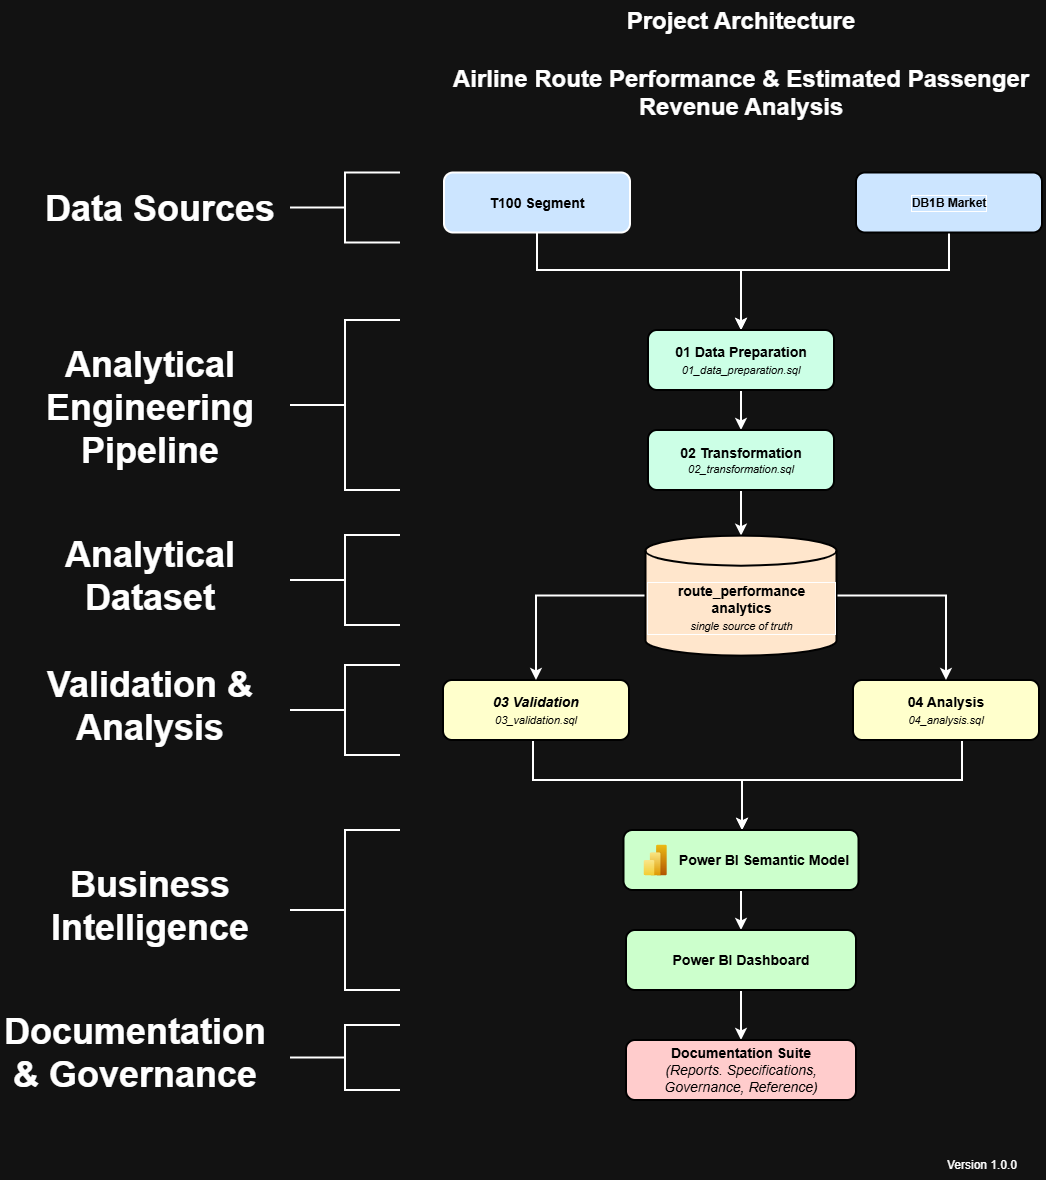

The diagram above was exported from draw.io. Its source (the exported page's mxGraphModel, read from the mxfile embedded in the PNG):
<mxGraphModel dx="1269" dy="1468" grid="1" gridSize="10" guides="1" tooltips="1" connect="1" arrows="1" fold="1" page="1" pageScale="1" pageWidth="827" pageHeight="1169" math="0" shadow="0">
  <root>
    <mxCell id="0" />
    <mxCell id="1" parent="0" />
    <mxCell id="lzrocE4V_lsyxltkLkr_-10" edge="1" parent="1" source="dD-xNIP0PSdnyeRqhTC_-1" style="edgeStyle=orthogonalEdgeStyle;rounded=0;orthogonalLoop=1;jettySize=auto;html=1;entryX=0.5;entryY=0;entryDx=0;entryDy=0;strokeColor=light-dark(#000000,#FFFFFF);strokeWidth=2;" target="dD-xNIP0PSdnyeRqhTC_-6">
      <mxGeometry relative="1" as="geometry">
        <Array as="points">
          <mxPoint x="227.09" y="210" />
          <mxPoint x="431.09" y="210" />
        </Array>
      </mxGeometry>
    </mxCell>
    <mxCell id="dD-xNIP0PSdnyeRqhTC_-1" parent="1" style="rounded=1;whiteSpace=wrap;html=1;fillColor=light-dark(#FFFFFF,#CCE5FF);fontColor=light-dark(#000000,#000000);fontStyle=1;strokeColor=light-dark(#FFFFFF,#FFFFFF);strokeWidth=2;fontSize=14;" value="T100 Segment" vertex="1">
      <mxGeometry height="60" width="186" x="134" y="112.5" as="geometry" />
    </mxCell>
    <mxCell id="lzrocE4V_lsyxltkLkr_-9" edge="1" parent="1" source="dD-xNIP0PSdnyeRqhTC_-2" style="edgeStyle=orthogonalEdgeStyle;rounded=0;orthogonalLoop=1;jettySize=auto;html=1;strokeColor=light-dark(#000000,#FFFFFF);strokeWidth=2;" target="dD-xNIP0PSdnyeRqhTC_-6">
      <mxGeometry relative="1" as="geometry">
        <Array as="points">
          <mxPoint x="639.04" y="210" />
          <mxPoint x="431.04" y="210" />
        </Array>
      </mxGeometry>
    </mxCell>
    <mxCell id="dD-xNIP0PSdnyeRqhTC_-2" parent="1" style="rounded=1;whiteSpace=wrap;html=1;fontColor=light-dark(#000000,#000000);fillColor=light-dark(#FFFFFF,#CCE5FF);labelBorderColor=default;fontStyle=1;strokeColor=light-dark(#000000,#000000);strokeWidth=2;" value="DB1B Market" vertex="1">
      <mxGeometry height="60" width="186" x="546" y="112.5" as="geometry" />
    </mxCell>
    <mxCell id="lzrocE4V_lsyxltkLkr_-7" edge="1" parent="1" source="dD-xNIP0PSdnyeRqhTC_-6" style="edgeStyle=orthogonalEdgeStyle;rounded=0;orthogonalLoop=1;jettySize=auto;html=1;strokeColor=light-dark(#000000,#FFFFFF);strokeWidth=2;" target="jt2VVLzc6nZE50EUhNCo-4">
      <mxGeometry relative="1" as="geometry" />
    </mxCell>
    <mxCell id="dD-xNIP0PSdnyeRqhTC_-6" parent="1" style="rounded=1;whiteSpace=wrap;html=1;fontStyle=1;strokeColor=light-dark(#000000,#000000);strokeWidth=2;fillColor=light-dark(#FFFFFF,#CCFFE6);fontColor=light-dark(#000000,#000000);fontSize=14;" value="&lt;div&gt;01 Data Preparation&lt;/div&gt;&lt;span style=&quot;font-weight: normal;&quot;&gt;&lt;i&gt;&lt;font style=&quot;font-size: 11px;&quot;&gt;01_data_preparation.sql&lt;/font&gt;&lt;/i&gt;&lt;/span&gt;" vertex="1">
      <mxGeometry height="60" width="186" x="338" y="270" as="geometry" />
    </mxCell>
    <mxCell id="lzrocE4V_lsyxltkLkr_-16" edge="1" parent="1" source="dD-xNIP0PSdnyeRqhTC_-9" style="edgeStyle=orthogonalEdgeStyle;rounded=0;orthogonalLoop=1;jettySize=auto;html=1;strokeColor=light-dark(#000000,#FFFFFF);strokeWidth=2;" target="lzrocE4V_lsyxltkLkr_-1">
      <mxGeometry relative="1" as="geometry">
        <Array as="points">
          <mxPoint x="223" y="720" />
          <mxPoint x="432" y="720" />
        </Array>
      </mxGeometry>
    </mxCell>
    <mxCell id="dD-xNIP0PSdnyeRqhTC_-9" parent="1" style="rounded=1;whiteSpace=wrap;html=1;fontStyle=1;strokeColor=light-dark(#000000,#000000);strokeWidth=2;fillColor=light-dark(#FFFFFF,#FFFFCC);fontColor=light-dark(#000000,#000000);fontSize=14;" value="&lt;div&gt;&lt;i style=&quot;&quot;&gt;03 Validation&lt;/i&gt;&lt;/div&gt;&lt;span style=&quot;font-weight: normal;&quot;&gt;&lt;i&gt;&lt;font style=&quot;font-size: 11px;&quot;&gt;03_validation.sql&lt;/font&gt;&lt;/i&gt;&lt;/span&gt;" vertex="1">
      <mxGeometry height="60" width="186" x="133" y="620" as="geometry" />
    </mxCell>
    <mxCell id="lzrocE4V_lsyxltkLkr_-17" edge="1" parent="1" source="dD-xNIP0PSdnyeRqhTC_-10" style="edgeStyle=orthogonalEdgeStyle;rounded=0;orthogonalLoop=1;jettySize=auto;html=1;strokeColor=light-dark(#000000,#FFFFFF);strokeWidth=2;" target="lzrocE4V_lsyxltkLkr_-1">
      <mxGeometry relative="1" as="geometry">
        <Array as="points">
          <mxPoint x="652" y="720" />
          <mxPoint x="432" y="720" />
        </Array>
      </mxGeometry>
    </mxCell>
    <mxCell id="dD-xNIP0PSdnyeRqhTC_-10" parent="1" style="rounded=1;whiteSpace=wrap;html=1;fontStyle=1;strokeColor=light-dark(#000000,#000000);strokeWidth=2;fillColor=light-dark(#FFFFFF,#FFFFCC);fontColor=light-dark(#000000,#000000);fontSize=14;" value="&lt;div&gt;&lt;font&gt;04 Analysis&lt;/font&gt;&lt;/div&gt;&lt;span style=&quot;font-weight: normal;&quot;&gt;&lt;i&gt;&lt;font style=&quot;font-size: 11px;&quot;&gt;04_analysis.sql&lt;/font&gt;&lt;/i&gt;&lt;/span&gt;" vertex="1">
      <mxGeometry height="60" width="186" x="543" y="620" as="geometry" />
    </mxCell>
    <mxCell id="lzrocE4V_lsyxltkLkr_-8" edge="1" parent="1" source="jt2VVLzc6nZE50EUhNCo-4" style="edgeStyle=orthogonalEdgeStyle;rounded=0;orthogonalLoop=1;jettySize=auto;html=1;strokeColor=light-dark(#000000,#FFFFFF);strokeWidth=2;" target="jt2VVLzc6nZE50EUhNCo-5">
      <mxGeometry relative="1" as="geometry" />
    </mxCell>
    <mxCell id="jt2VVLzc6nZE50EUhNCo-4" parent="1" style="rounded=1;whiteSpace=wrap;html=1;fontStyle=1;strokeColor=light-dark(#000000,#000000);strokeWidth=2;fillColor=light-dark(#FFFFFF,#CCFFE6);fontColor=light-dark(#000000,#000000);" value="&lt;div&gt;&lt;span style=&quot;font-size: 14px;&quot;&gt;02 Transformation&lt;/span&gt;&lt;/div&gt;&lt;font style=&quot;font-weight: normal; font-size: 11px;&quot;&gt;&lt;i style=&quot;&quot;&gt;02_transformation.sql&lt;/i&gt;&lt;/font&gt;" vertex="1">
      <mxGeometry height="60" width="186" x="338" y="370" as="geometry" />
    </mxCell>
    <mxCell id="lzrocE4V_lsyxltkLkr_-11" edge="1" parent="1" source="jt2VVLzc6nZE50EUhNCo-5" style="edgeStyle=orthogonalEdgeStyle;rounded=0;orthogonalLoop=1;jettySize=auto;html=1;entryX=0.5;entryY=0;entryDx=0;entryDy=0;strokeColor=light-dark(#000000,#FFFFFF);strokeWidth=2;" target="dD-xNIP0PSdnyeRqhTC_-9">
      <mxGeometry relative="1" as="geometry" />
    </mxCell>
    <mxCell id="lzrocE4V_lsyxltkLkr_-12" edge="1" parent="1" source="jt2VVLzc6nZE50EUhNCo-5" style="edgeStyle=orthogonalEdgeStyle;rounded=0;orthogonalLoop=1;jettySize=auto;html=1;entryX=0.5;entryY=0;entryDx=0;entryDy=0;strokeColor=light-dark(#000000,#FFFFFF);strokeWidth=2;" target="dD-xNIP0PSdnyeRqhTC_-10">
      <mxGeometry relative="1" as="geometry" />
    </mxCell>
    <mxCell id="jt2VVLzc6nZE50EUhNCo-5" parent="1" style="shape=cylinder3;whiteSpace=wrap;html=1;boundedLbl=1;backgroundOutline=1;size=15;strokeColor=light-dark(#000000,#000000);strokeWidth=2;fillColor=light-dark(#FFFFFF,#FFE6CC);fontColor=light-dark(#000000,#000000);labelBorderColor=default;fontSize=14;" value="&lt;b&gt;route_performance analytics&lt;/b&gt;&lt;div&gt;&lt;div&gt;&lt;i&gt;&lt;font style=&quot;font-size: 11px;&quot;&gt;single source of truth&lt;/font&gt;&lt;/i&gt;&lt;/div&gt;&lt;/div&gt;" vertex="1">
      <mxGeometry height="120" width="191" x="335.5" y="475.63" as="geometry" />
    </mxCell>
    <mxCell id="lzrocE4V_lsyxltkLkr_-18" edge="1" parent="1" source="lzrocE4V_lsyxltkLkr_-1" style="edgeStyle=orthogonalEdgeStyle;rounded=0;orthogonalLoop=1;jettySize=auto;html=1;entryX=0.5;entryY=0;entryDx=0;entryDy=0;strokeColor=light-dark(#000000,#FFFFFF);strokeWidth=2;" target="lzrocE4V_lsyxltkLkr_-3">
      <mxGeometry relative="1" as="geometry" />
    </mxCell>
    <mxCell id="lzrocE4V_lsyxltkLkr_-1" parent="1" style="rounded=1;whiteSpace=wrap;html=1;align=right;fontStyle=1;strokeColor=light-dark(#000000,#000000);strokeWidth=2;fillColor=light-dark(#FFFFFF,#CCFFCC);fontColor=light-dark(#000000,#000000);fontSize=14;" value="Power BI Semantic Model&amp;nbsp;&amp;nbsp;" vertex="1">
      <mxGeometry height="60" width="235" x="313.5" y="770" as="geometry" />
    </mxCell>
    <mxCell id="lzrocE4V_lsyxltkLkr_-19" edge="1" parent="1" source="lzrocE4V_lsyxltkLkr_-3" style="edgeStyle=orthogonalEdgeStyle;rounded=0;orthogonalLoop=1;jettySize=auto;html=1;strokeColor=light-dark(#000000,#FFFFFF);strokeWidth=2;" target="lzrocE4V_lsyxltkLkr_-4">
      <mxGeometry relative="1" as="geometry" />
    </mxCell>
    <mxCell id="lzrocE4V_lsyxltkLkr_-3" parent="1" style="rounded=1;whiteSpace=wrap;html=1;strokeColor=light-dark(#000000,#000000);strokeWidth=2;fillColor=light-dark(#FFFFFF,#CCFFCC);fontColor=light-dark(#000000,#000000);fontSize=14;" value="&lt;b&gt;Power BI Dashboard&lt;/b&gt;" vertex="1">
      <mxGeometry height="60" width="230" x="316" y="870" as="geometry" />
    </mxCell>
    <mxCell id="lzrocE4V_lsyxltkLkr_-4" parent="1" style="rounded=1;whiteSpace=wrap;html=1;strokeColor=light-dark(#000000,#000000);strokeWidth=2;fillColor=light-dark(#FFFFFF,#FFCCCC);fontColor=light-dark(#000000,#000000);fontSize=14;" value="&lt;b&gt;Documentation Suite&lt;/b&gt;&lt;div&gt;&lt;i&gt;(Reports. Specifications, Governance, Reference)&lt;/i&gt;&lt;/div&gt;" vertex="1">
      <mxGeometry height="60" width="230" x="316" y="980" as="geometry" />
    </mxCell>
    <mxCell id="lzrocE4V_lsyxltkLkr_-13" parent="1" style="shape=image;verticalLabelPosition=bottom;labelBackgroundColor=default;verticalAlign=top;aspect=fixed;imageAspect=0;editableCssRules=.*;image=data:image/svg+xml,(base64 omitted: 3332 chars);strokeColor=light-dark(#000000,#FFFFFF);strokeWidth=1.5;" value="" vertex="1">
      <mxGeometry height="30.49" width="30.43" x="330" y="784.76" as="geometry" />
    </mxCell>
    <mxCell id="lzrocE4V_lsyxltkLkr_-21" parent="1" style="strokeWidth=2;html=1;shape=mxgraph.flowchart.annotation_2;align=left;labelPosition=right;pointerEvents=1;" value="" vertex="1">
      <mxGeometry height="70" width="110" x="-20" y="112.5" as="geometry" />
    </mxCell>
    <mxCell id="lzrocE4V_lsyxltkLkr_-22" parent="1" style="text;html=1;whiteSpace=wrap;overflow=hidden;rounded=0;align=center;fontSize=18;" value="&lt;h1 style=&quot;margin-top: 0px;&quot;&gt;Data Sources&lt;/h1&gt;" vertex="1">
      <mxGeometry height="55" width="240" x="-270" y="120" as="geometry" />
    </mxCell>
    <mxCell id="lzrocE4V_lsyxltkLkr_-26" parent="1" style="strokeWidth=2;html=1;shape=mxgraph.flowchart.annotation_2;align=left;labelPosition=right;pointerEvents=1;" value="" vertex="1">
      <mxGeometry height="170" width="110" x="-20" y="260" as="geometry" />
    </mxCell>
    <mxCell id="lzrocE4V_lsyxltkLkr_-27" parent="1" style="text;html=1;whiteSpace=wrap;overflow=hidden;rounded=0;align=center;fontSize=18;" value="&lt;h1 style=&quot;margin-top: 0px;&quot;&gt;Analytical Engineering Pipeline&lt;/h1&gt;" vertex="1">
      <mxGeometry height="137.5" width="240" x="-280" y="276.25" as="geometry" />
    </mxCell>
    <mxCell id="lzrocE4V_lsyxltkLkr_-28" parent="1" style="strokeWidth=2;html=1;shape=mxgraph.flowchart.annotation_2;align=left;labelPosition=right;pointerEvents=1;" value="" vertex="1">
      <mxGeometry height="90" width="110" x="-20" y="475" as="geometry" />
    </mxCell>
    <mxCell id="lzrocE4V_lsyxltkLkr_-29" parent="1" style="text;html=1;whiteSpace=wrap;overflow=hidden;rounded=0;align=center;fontSize=18;" value="&lt;h1 style=&quot;margin-top: 0px;&quot;&gt;Analytical Dataset&lt;/h1&gt;" vertex="1">
      <mxGeometry height="108.75" width="240" x="-280" y="465.63" as="geometry" />
    </mxCell>
    <mxCell id="lzrocE4V_lsyxltkLkr_-30" parent="1" style="strokeWidth=2;html=1;shape=mxgraph.flowchart.annotation_2;align=left;labelPosition=right;pointerEvents=1;" value="" vertex="1">
      <mxGeometry height="90" width="110" x="-20" y="605" as="geometry" />
    </mxCell>
    <mxCell id="lzrocE4V_lsyxltkLkr_-31" parent="1" style="text;html=1;whiteSpace=wrap;overflow=hidden;rounded=0;align=center;fontSize=18;" value="&lt;h1 style=&quot;margin-top: 0px;&quot;&gt;Validation &amp;amp; Analysis&lt;/h1&gt;" vertex="1">
      <mxGeometry height="108.75" width="240" x="-280" y="595.63" as="geometry" />
    </mxCell>
    <mxCell id="lzrocE4V_lsyxltkLkr_-32" parent="1" style="strokeWidth=2;html=1;shape=mxgraph.flowchart.annotation_2;align=left;labelPosition=right;pointerEvents=1;" value="" vertex="1">
      <mxGeometry height="160" width="110" x="-20" y="770" as="geometry" />
    </mxCell>
    <mxCell id="lzrocE4V_lsyxltkLkr_-34" parent="1" style="text;html=1;whiteSpace=wrap;overflow=hidden;rounded=0;align=center;fontSize=18;" value="&lt;h1 style=&quot;margin-top: 0px;&quot;&gt;Business Intelligence&lt;/h1&gt;" vertex="1">
      <mxGeometry height="108.75" width="240" x="-280" y="795.63" as="geometry" />
    </mxCell>
    <mxCell id="lzrocE4V_lsyxltkLkr_-36" parent="1" style="strokeWidth=2;html=1;shape=mxgraph.flowchart.annotation_2;align=left;labelPosition=right;pointerEvents=1;" value="" vertex="1">
      <mxGeometry height="65" width="110" x="-20" y="965" as="geometry" />
    </mxCell>
    <mxCell id="lzrocE4V_lsyxltkLkr_-37" parent="1" style="text;html=1;whiteSpace=wrap;overflow=hidden;rounded=0;align=center;fontSize=18;" value="&lt;h1 style=&quot;margin-top: 0px;&quot;&gt;Documentation &amp;amp; Governance&lt;/h1&gt;" vertex="1">
      <mxGeometry height="108.75" width="270" x="-310" y="943.13" as="geometry" />
    </mxCell>
    <mxCell id="qMZFFa12BagwkroADCuU-2" parent="1" style="text;html=1;whiteSpace=wrap;overflow=hidden;rounded=0;align=center;" value="&lt;h1 style=&quot;margin-top: 0px;&quot;&gt;Project Architecture&lt;br&gt;&lt;br&gt;Airline Route Performance &amp;amp; Estimated Passenger Revenue Analysis&lt;/h1&gt;" vertex="1">
      <mxGeometry height="120" width="609.57" x="126.22000000000001" y="-60" as="geometry" />
    </mxCell>
    <mxCell id="qMZFFa12BagwkroADCuU-4" parent="1" style="text;html=1;whiteSpace=wrap;strokeColor=none;fillColor=none;align=center;verticalAlign=middle;rounded=0;" value="Version 1.0.0" vertex="1">
      <mxGeometry height="30" width="120" x="612" y="1090" as="geometry" />
    </mxCell>
  </root>
</mxGraphModel>